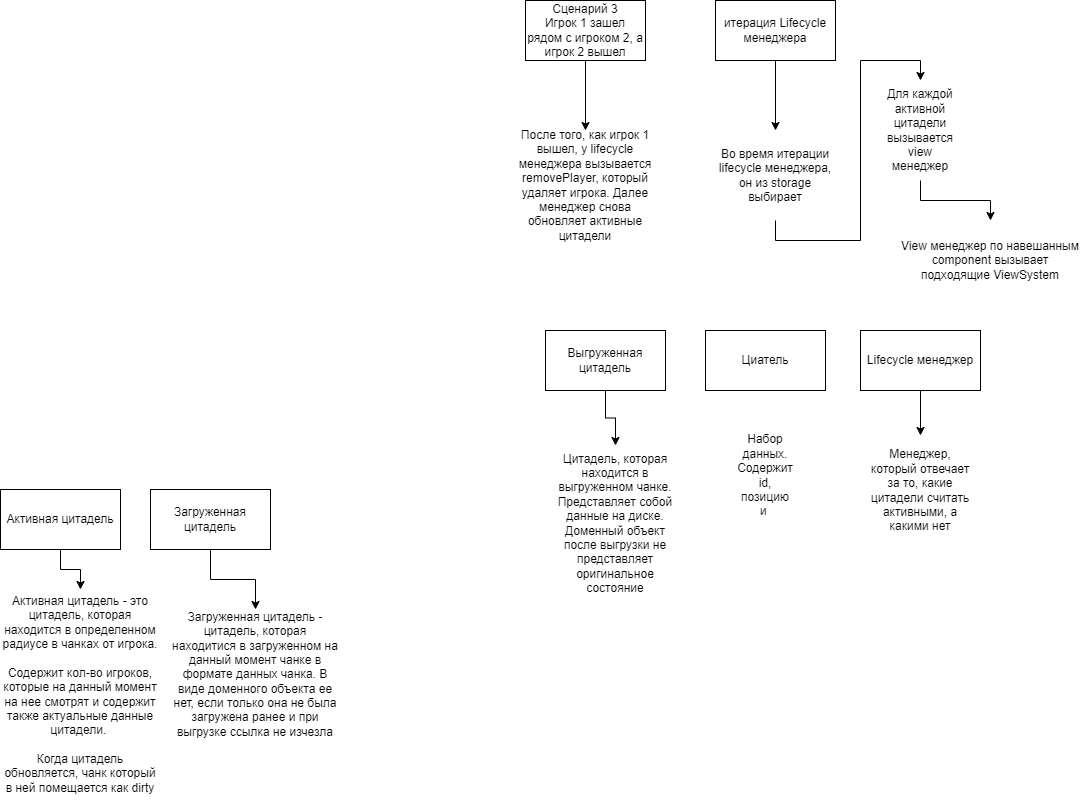

The diagram above was exported from draw.io. Its source (the exported page's mxGraphModel, read from the mxfile embedded in the PNG):
<mxGraphModel dx="938" dy="756" grid="1" gridSize="10" guides="1" tooltips="1" connect="1" arrows="1" fold="1" page="1" pageScale="1" pageWidth="827" pageHeight="1169" math="0" shadow="0">
  <root>
    <mxCell id="0" />
    <mxCell id="1" parent="0" />
    <mxCell id="13" style="edgeStyle=orthogonalEdgeStyle;rounded=0;orthogonalLoop=1;jettySize=auto;html=1;exitX=0.5;exitY=1;exitDx=0;exitDy=0;entryX=0.5;entryY=0;entryDx=0;entryDy=0;" parent="1" source="11" target="12" edge="1">
      <mxGeometry relative="1" as="geometry" />
    </mxCell>
    <mxCell id="11" value="Активная цитадель" style="rounded=0;whiteSpace=wrap;html=1;" parent="1" vertex="1">
      <mxGeometry x="10" y="499" width="120" height="60" as="geometry" />
    </mxCell>
    <mxCell id="12" value="Активная цитадель - это цитадель, которая находится в определенном радиусе в чанках от игрока.&lt;br&gt;&lt;br&gt;Содержит кол-во игроков, которые на данный момент на нее смотрят и содержит также актуальные данные цитадели.&amp;nbsp;&lt;br&gt;&lt;br&gt;Когда цитадель обновляется, чанк который в ней помещается как dirty" style="text;html=1;strokeColor=none;fillColor=none;align=center;verticalAlign=middle;whiteSpace=wrap;rounded=0;" parent="1" vertex="1">
      <mxGeometry x="10" y="599" width="160" height="210" as="geometry" />
    </mxCell>
    <mxCell id="17" style="edgeStyle=orthogonalEdgeStyle;rounded=0;orthogonalLoop=1;jettySize=auto;html=1;exitX=0.5;exitY=1;exitDx=0;exitDy=0;entryX=0.5;entryY=0;entryDx=0;entryDy=0;" parent="1" source="14" target="15" edge="1">
      <mxGeometry relative="1" as="geometry" />
    </mxCell>
    <mxCell id="14" value="Загруженная цитадель" style="rounded=0;whiteSpace=wrap;html=1;" parent="1" vertex="1">
      <mxGeometry x="160" y="499" width="120" height="60" as="geometry" />
    </mxCell>
    <mxCell id="15" value="Загруженная цитадель - цитадель, которая находитися в загруженном на данный момент чанке в формате данных чанка. В виде доменного объекта ее нет, если только она не была загружена ранее и при выгрузке ссылка не изчезла" style="text;html=1;strokeColor=none;fillColor=none;align=center;verticalAlign=middle;whiteSpace=wrap;rounded=0;" parent="1" vertex="1">
      <mxGeometry x="180" y="619" width="170" height="130" as="geometry" />
    </mxCell>
    <mxCell id="20" style="edgeStyle=orthogonalEdgeStyle;rounded=0;orthogonalLoop=1;jettySize=auto;html=1;exitX=0.5;exitY=1;exitDx=0;exitDy=0;entryX=0.5;entryY=0;entryDx=0;entryDy=0;" parent="1" source="18" target="19" edge="1">
      <mxGeometry relative="1" as="geometry" />
    </mxCell>
    <mxCell id="18" value="Выгруженная цитадель" style="rounded=0;whiteSpace=wrap;html=1;" parent="1" vertex="1">
      <mxGeometry x="555" y="340" width="120" height="60" as="geometry" />
    </mxCell>
    <mxCell id="19" value="Цитадель, которая находится в выгруженном чанке. Представляет собой данные на диске. Доменный объект после выгрузки не представляет оригинальное состояние" style="text;html=1;strokeColor=none;fillColor=none;align=center;verticalAlign=middle;whiteSpace=wrap;rounded=0;" parent="1" vertex="1">
      <mxGeometry x="565" y="455" width="120" height="155" as="geometry" />
    </mxCell>
    <mxCell id="23" style="edgeStyle=orthogonalEdgeStyle;rounded=0;orthogonalLoop=1;jettySize=auto;html=1;exitX=0.5;exitY=1;exitDx=0;exitDy=0;entryX=0.5;entryY=0;entryDx=0;entryDy=0;" parent="1" source="21" target="22" edge="1">
      <mxGeometry relative="1" as="geometry" />
    </mxCell>
    <mxCell id="21" value="Сценарий 3&lt;br&gt;Игрок 1 зашел рядом с игроком 2, а игрок 2 вышел" style="rounded=0;whiteSpace=wrap;html=1;" parent="1" vertex="1">
      <mxGeometry x="535" y="10" width="120" height="60" as="geometry" />
    </mxCell>
    <mxCell id="22" value="После того, как игрок 1 вышел, у lifecycle менеджера вызывается removePlayer, который удаляет игрока. Далее менеджер снова обновляет активные цитадели" style="text;html=1;strokeColor=none;fillColor=none;align=center;verticalAlign=middle;whiteSpace=wrap;rounded=0;" parent="1" vertex="1">
      <mxGeometry x="520" y="140" width="150" height="110" as="geometry" />
    </mxCell>
    <mxCell id="26" style="edgeStyle=orthogonalEdgeStyle;rounded=0;orthogonalLoop=1;jettySize=auto;html=1;exitX=0.5;exitY=1;exitDx=0;exitDy=0;entryX=0.5;entryY=0;entryDx=0;entryDy=0;" parent="1" source="24" target="25" edge="1">
      <mxGeometry relative="1" as="geometry" />
    </mxCell>
    <mxCell id="24" value="Lifecycle менеджер" style="rounded=0;whiteSpace=wrap;html=1;" parent="1" vertex="1">
      <mxGeometry x="870" y="340" width="120" height="60" as="geometry" />
    </mxCell>
    <mxCell id="25" value="Менеджер, который отвечает за то, какие цитадели считать активными, а какими нет" style="text;html=1;strokeColor=none;fillColor=none;align=center;verticalAlign=middle;whiteSpace=wrap;rounded=0;" parent="1" vertex="1">
      <mxGeometry x="875" y="445" width="110" height="110" as="geometry" />
    </mxCell>
    <mxCell id="29" style="edgeStyle=orthogonalEdgeStyle;rounded=0;orthogonalLoop=1;jettySize=auto;html=1;exitX=0.5;exitY=1;exitDx=0;exitDy=0;entryX=0.5;entryY=0;entryDx=0;entryDy=0;" parent="1" source="27" target="28" edge="1">
      <mxGeometry relative="1" as="geometry" />
    </mxCell>
    <mxCell id="27" value="итерация Lifecycle менеджера" style="rounded=0;whiteSpace=wrap;html=1;" parent="1" vertex="1">
      <mxGeometry x="725" y="10" width="120" height="60" as="geometry" />
    </mxCell>
    <mxCell id="31" style="edgeStyle=orthogonalEdgeStyle;rounded=0;orthogonalLoop=1;jettySize=auto;html=1;exitX=0.5;exitY=1;exitDx=0;exitDy=0;entryX=0.5;entryY=0;entryDx=0;entryDy=0;" parent="1" source="28" target="30" edge="1">
      <mxGeometry relative="1" as="geometry" />
    </mxCell>
    <mxCell id="28" value="Во время итерации lifecycle менеджера, он из storage выбирает" style="text;html=1;strokeColor=none;fillColor=none;align=center;verticalAlign=middle;whiteSpace=wrap;rounded=0;" parent="1" vertex="1">
      <mxGeometry x="725" y="140" width="120" height="90" as="geometry" />
    </mxCell>
    <mxCell id="37" style="edgeStyle=orthogonalEdgeStyle;rounded=0;orthogonalLoop=1;jettySize=auto;html=1;exitX=0.5;exitY=1;exitDx=0;exitDy=0;entryX=0.5;entryY=0;entryDx=0;entryDy=0;" parent="1" source="30" target="34" edge="1">
      <mxGeometry relative="1" as="geometry" />
    </mxCell>
    <mxCell id="30" value="Для каждой активной цитадели вызывается view менеджер" style="text;html=1;strokeColor=none;fillColor=none;align=center;verticalAlign=middle;whiteSpace=wrap;rounded=0;" parent="1" vertex="1">
      <mxGeometry x="895" y="90" width="70" height="100" as="geometry" />
    </mxCell>
    <mxCell id="34" value="View менеджер по навешанным component вызывает подходящие ViewSystem" style="text;html=1;strokeColor=none;fillColor=none;align=center;verticalAlign=middle;whiteSpace=wrap;rounded=0;" parent="1" vertex="1">
      <mxGeometry x="905" y="230" width="190" height="80" as="geometry" />
    </mxCell>
    <mxCell id="35" value="Циатель" style="rounded=0;whiteSpace=wrap;html=1;" parent="1" vertex="1">
      <mxGeometry x="715" y="340" width="120" height="60" as="geometry" />
    </mxCell>
    <mxCell id="36" value="Набор данных. Содержит id, позицию и&amp;nbsp;" style="text;html=1;strokeColor=none;fillColor=none;align=center;verticalAlign=middle;whiteSpace=wrap;rounded=0;" parent="1" vertex="1">
      <mxGeometry x="745" y="470" width="60" height="30" as="geometry" />
    </mxCell>
  </root>
</mxGraphModel>